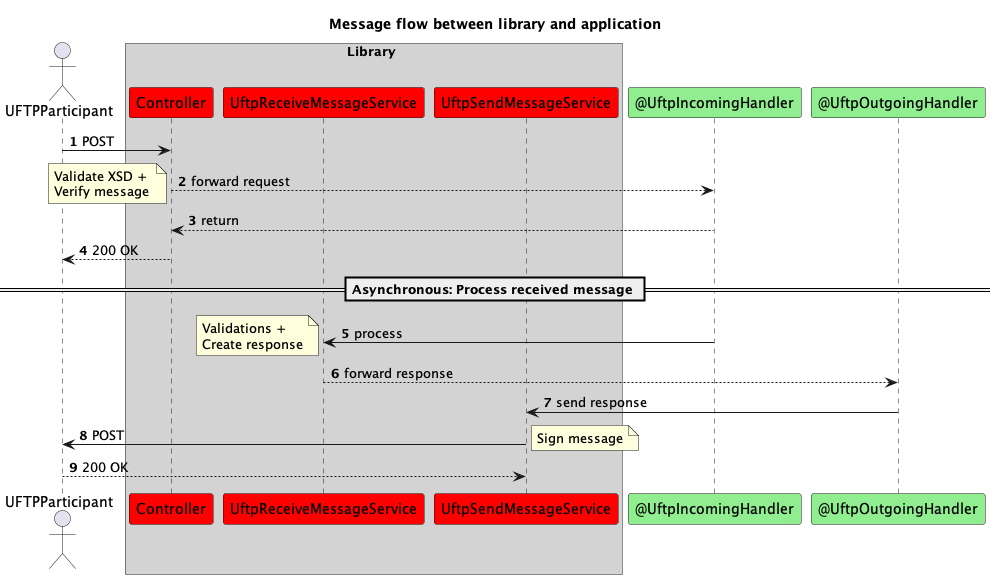

The diagram above was rendered by PlantUML. Its source (embedded in the PNG):
@startuml

autonumber

title Message flow between library and application

actor UFTPParticipant

box Library #lightgrey
participant Controller #red
participant UftpReceiveMessageService #red
participant UftpSendMessageService #red
end box

participant @UftpIncomingHandler #lightgreen
participant @UftpOutgoingHandler #lightgreen

UFTPParticipant -> Controller : POST
Controller --> @UftpIncomingHandler : forward request
note left : Validate XSD + \nVerify message
Controller <-- @UftpIncomingHandler : return
Controller --> UFTPParticipant : 200 OK

== Asynchronous: Process received message ==
@UftpIncomingHandler -> UftpReceiveMessageService : process
note left : Validations + \nCreate response
UftpReceiveMessageService --> @UftpOutgoingHandler : forward response

@UftpOutgoingHandler -> UftpSendMessageService : send response
UftpSendMessageService -> UFTPParticipant : POST
note right : Sign message
UFTPParticipant --> UftpSendMessageService : 200 OK

@enduml